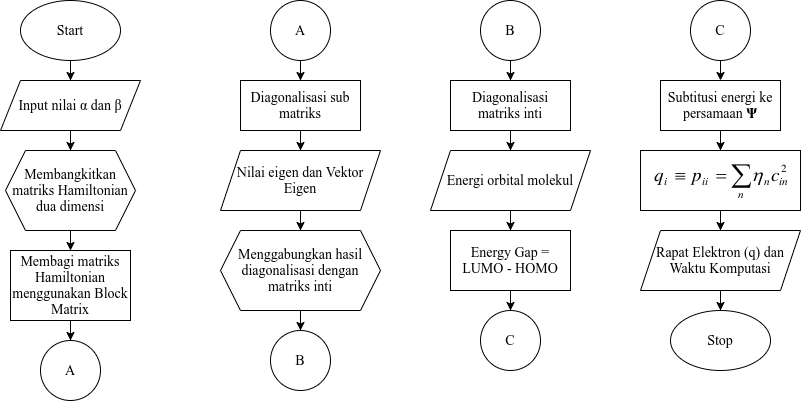

The diagram above was exported from draw.io. Its source (the exported page's mxGraphModel, read from the mxfile embedded in the PNG):
<mxGraphModel dx="868" dy="504" grid="1" gridSize="10" guides="1" tooltips="1" connect="1" arrows="1" fold="1" page="1" pageScale="1" pageWidth="850" pageHeight="1100" math="0" shadow="0">
  <root>
    <mxCell id="0" />
    <mxCell id="1" parent="0" />
    <mxCell id="EYg0PTsTCd8PE3lLHz8--5" value="" style="edgeStyle=orthogonalEdgeStyle;rounded=0;orthogonalLoop=1;jettySize=auto;html=1;entryX=0.5;entryY=0;entryDx=0;entryDy=0;fontFamily=Times New Roman;fontSize=14;" edge="1" parent="1" source="EYg0PTsTCd8PE3lLHz8--2" target="EYg0PTsTCd8PE3lLHz8--3">
      <mxGeometry relative="1" as="geometry" />
    </mxCell>
    <mxCell id="EYg0PTsTCd8PE3lLHz8--2" value="&lt;font style=&quot;font-size: 14px&quot;&gt;Start&lt;/font&gt;" style="ellipse;whiteSpace=wrap;html=1;fontFamily=Times New Roman;fontSize=14;" vertex="1" parent="1">
      <mxGeometry x="50" y="40" width="100" height="60" as="geometry" />
    </mxCell>
    <mxCell id="EYg0PTsTCd8PE3lLHz8--6" style="edgeStyle=orthogonalEdgeStyle;rounded=0;orthogonalLoop=1;jettySize=auto;html=1;fontFamily=Times New Roman;fontSize=14;" edge="1" parent="1" source="EYg0PTsTCd8PE3lLHz8--3">
      <mxGeometry relative="1" as="geometry">
        <mxPoint x="100" y="120" as="targetPoint" />
      </mxGeometry>
    </mxCell>
    <mxCell id="EYg0PTsTCd8PE3lLHz8--7" value="" style="edgeStyle=orthogonalEdgeStyle;rounded=0;orthogonalLoop=1;jettySize=auto;html=1;fontFamily=Times New Roman;fontSize=14;" edge="1" parent="1" source="EYg0PTsTCd8PE3lLHz8--3" target="EYg0PTsTCd8PE3lLHz8--4">
      <mxGeometry relative="1" as="geometry" />
    </mxCell>
    <mxCell id="EYg0PTsTCd8PE3lLHz8--3" value="&lt;font style=&quot;font-size: 14px&quot;&gt;Input nilai&amp;nbsp;&lt;span class=&quot;aCOpRe&quot; style=&quot;font-size: 14px;&quot;&gt;α dan&amp;nbsp;&lt;/span&gt;&lt;span class=&quot;aCOpRe&quot; style=&quot;font-size: 14px;&quot;&gt;β&lt;/span&gt;&lt;/font&gt;" style="shape=parallelogram;perimeter=parallelogramPerimeter;whiteSpace=wrap;html=1;fixedSize=1;fontFamily=Times New Roman;fontSize=14;" vertex="1" parent="1">
      <mxGeometry x="30" y="120" width="140" height="50" as="geometry" />
    </mxCell>
    <mxCell id="EYg0PTsTCd8PE3lLHz8--9" value="" style="edgeStyle=orthogonalEdgeStyle;rounded=0;orthogonalLoop=1;jettySize=auto;html=1;fontFamily=Times New Roman;fontSize=14;" edge="1" parent="1" source="EYg0PTsTCd8PE3lLHz8--4" target="EYg0PTsTCd8PE3lLHz8--8">
      <mxGeometry relative="1" as="geometry" />
    </mxCell>
    <mxCell id="EYg0PTsTCd8PE3lLHz8--4" value="&lt;font style=&quot;font-size: 14px&quot;&gt;Membangkitkan matriks Hamiltonian dua dimensi&lt;/font&gt;" style="shape=hexagon;perimeter=hexagonPerimeter2;whiteSpace=wrap;html=1;fixedSize=1;fontFamily=Times New Roman;fontSize=14;" vertex="1" parent="1">
      <mxGeometry x="35" y="190" width="130" height="80" as="geometry" />
    </mxCell>
    <mxCell id="EYg0PTsTCd8PE3lLHz8--11" value="" style="edgeStyle=orthogonalEdgeStyle;rounded=0;orthogonalLoop=1;jettySize=auto;html=1;fontFamily=Times New Roman;fontSize=14;" edge="1" parent="1" source="EYg0PTsTCd8PE3lLHz8--8" target="EYg0PTsTCd8PE3lLHz8--10">
      <mxGeometry relative="1" as="geometry" />
    </mxCell>
    <mxCell id="EYg0PTsTCd8PE3lLHz8--8" value="&lt;font style=&quot;font-size: 14px&quot;&gt;Membagi matriks Hamiltonian menggunakan Block Matrix&lt;/font&gt;" style="rounded=0;whiteSpace=wrap;html=1;fontFamily=Times New Roman;fontSize=14;" vertex="1" parent="1">
      <mxGeometry x="40" y="290" width="120" height="70" as="geometry" />
    </mxCell>
    <mxCell id="EYg0PTsTCd8PE3lLHz8--10" value="&lt;font style=&quot;font-size: 14px&quot;&gt;A&lt;/font&gt;" style="ellipse;whiteSpace=wrap;html=1;aspect=fixed;fontFamily=Times New Roman;fontSize=14;" vertex="1" parent="1">
      <mxGeometry x="70" y="380" width="60" height="60" as="geometry" />
    </mxCell>
    <mxCell id="EYg0PTsTCd8PE3lLHz8--15" value="" style="edgeStyle=orthogonalEdgeStyle;rounded=0;orthogonalLoop=1;jettySize=auto;html=1;fontFamily=Times New Roman;fontSize=14;" edge="1" parent="1" source="EYg0PTsTCd8PE3lLHz8--12" target="EYg0PTsTCd8PE3lLHz8--14">
      <mxGeometry relative="1" as="geometry" />
    </mxCell>
    <mxCell id="EYg0PTsTCd8PE3lLHz8--12" value="&lt;font style=&quot;font-size: 14px&quot;&gt;A&lt;/font&gt;" style="ellipse;whiteSpace=wrap;html=1;aspect=fixed;fontFamily=Times New Roman;fontSize=14;" vertex="1" parent="1">
      <mxGeometry x="300" y="40" width="60" height="60" as="geometry" />
    </mxCell>
    <mxCell id="EYg0PTsTCd8PE3lLHz8--18" value="" style="edgeStyle=orthogonalEdgeStyle;rounded=0;orthogonalLoop=1;jettySize=auto;html=1;fontFamily=Times New Roman;fontSize=14;" edge="1" parent="1" source="EYg0PTsTCd8PE3lLHz8--14" target="EYg0PTsTCd8PE3lLHz8--17">
      <mxGeometry relative="1" as="geometry" />
    </mxCell>
    <mxCell id="EYg0PTsTCd8PE3lLHz8--14" value="&lt;font style=&quot;font-size: 14px&quot;&gt;Diagonalisasi sub matriks&lt;/font&gt;" style="rounded=0;whiteSpace=wrap;html=1;fontFamily=Times New Roman;fontSize=14;" vertex="1" parent="1">
      <mxGeometry x="270" y="120" width="120" height="50" as="geometry" />
    </mxCell>
    <mxCell id="EYg0PTsTCd8PE3lLHz8--20" value="" style="edgeStyle=orthogonalEdgeStyle;rounded=0;orthogonalLoop=1;jettySize=auto;html=1;fontFamily=Times New Roman;fontSize=14;" edge="1" parent="1" source="EYg0PTsTCd8PE3lLHz8--17" target="EYg0PTsTCd8PE3lLHz8--19">
      <mxGeometry relative="1" as="geometry" />
    </mxCell>
    <mxCell id="EYg0PTsTCd8PE3lLHz8--17" value="Nilai eigen dan Vektor Eigen" style="shape=parallelogram;perimeter=parallelogramPerimeter;whiteSpace=wrap;html=1;fixedSize=1;fontFamily=Times New Roman;fontSize=14;" vertex="1" parent="1">
      <mxGeometry x="250" y="190" width="160" height="60" as="geometry" />
    </mxCell>
    <mxCell id="EYg0PTsTCd8PE3lLHz8--22" value="" style="edgeStyle=orthogonalEdgeStyle;rounded=0;orthogonalLoop=1;jettySize=auto;html=1;fontFamily=Times New Roman;fontSize=14;" edge="1" parent="1" source="EYg0PTsTCd8PE3lLHz8--19" target="EYg0PTsTCd8PE3lLHz8--21">
      <mxGeometry relative="1" as="geometry" />
    </mxCell>
    <mxCell id="EYg0PTsTCd8PE3lLHz8--19" value="Menggabungkan hasil diagonalisasi dengan matriks inti" style="shape=hexagon;perimeter=hexagonPerimeter2;whiteSpace=wrap;html=1;fixedSize=1;fontFamily=Times New Roman;fontSize=14;" vertex="1" parent="1">
      <mxGeometry x="250" y="270" width="160" height="80" as="geometry" />
    </mxCell>
    <mxCell id="EYg0PTsTCd8PE3lLHz8--21" value="&lt;font style=&quot;font-size: 14px&quot;&gt;B&lt;/font&gt;" style="ellipse;whiteSpace=wrap;html=1;aspect=fixed;fontFamily=Times New Roman;fontSize=14;" vertex="1" parent="1">
      <mxGeometry x="300" y="370" width="60" height="60" as="geometry" />
    </mxCell>
    <mxCell id="EYg0PTsTCd8PE3lLHz8--25" value="" style="edgeStyle=orthogonalEdgeStyle;rounded=0;orthogonalLoop=1;jettySize=auto;html=1;fontFamily=Times New Roman;fontSize=14;" edge="1" parent="1" source="EYg0PTsTCd8PE3lLHz8--23" target="EYg0PTsTCd8PE3lLHz8--24">
      <mxGeometry relative="1" as="geometry" />
    </mxCell>
    <mxCell id="EYg0PTsTCd8PE3lLHz8--23" value="&lt;font style=&quot;font-size: 14px&quot;&gt;B&lt;/font&gt;" style="ellipse;whiteSpace=wrap;html=1;aspect=fixed;fontFamily=Times New Roman;fontSize=14;" vertex="1" parent="1">
      <mxGeometry x="510" y="40" width="60" height="60" as="geometry" />
    </mxCell>
    <mxCell id="EYg0PTsTCd8PE3lLHz8--27" value="" style="edgeStyle=orthogonalEdgeStyle;rounded=0;orthogonalLoop=1;jettySize=auto;html=1;fontFamily=Times New Roman;fontSize=14;" edge="1" parent="1" source="EYg0PTsTCd8PE3lLHz8--24" target="EYg0PTsTCd8PE3lLHz8--26">
      <mxGeometry relative="1" as="geometry" />
    </mxCell>
    <mxCell id="EYg0PTsTCd8PE3lLHz8--24" value="&lt;font style=&quot;font-size: 14px&quot;&gt;Diagonalisasi matriks inti&lt;/font&gt;" style="rounded=0;whiteSpace=wrap;html=1;fontFamily=Times New Roman;fontSize=14;" vertex="1" parent="1">
      <mxGeometry x="480" y="120" width="120" height="50" as="geometry" />
    </mxCell>
    <mxCell id="EYg0PTsTCd8PE3lLHz8--29" value="" style="edgeStyle=orthogonalEdgeStyle;rounded=0;orthogonalLoop=1;jettySize=auto;html=1;fontFamily=Times New Roman;fontSize=14;" edge="1" parent="1" source="EYg0PTsTCd8PE3lLHz8--26" target="EYg0PTsTCd8PE3lLHz8--28">
      <mxGeometry relative="1" as="geometry" />
    </mxCell>
    <mxCell id="EYg0PTsTCd8PE3lLHz8--26" value="Energi orbital molekul" style="shape=parallelogram;perimeter=parallelogramPerimeter;whiteSpace=wrap;html=1;fixedSize=1;fontFamily=Times New Roman;fontSize=14;" vertex="1" parent="1">
      <mxGeometry x="460" y="190" width="160" height="60" as="geometry" />
    </mxCell>
    <mxCell id="EYg0PTsTCd8PE3lLHz8--31" value="" style="edgeStyle=orthogonalEdgeStyle;rounded=0;orthogonalLoop=1;jettySize=auto;html=1;fontFamily=Times New Roman;fontSize=14;" edge="1" parent="1" source="EYg0PTsTCd8PE3lLHz8--28" target="EYg0PTsTCd8PE3lLHz8--30">
      <mxGeometry relative="1" as="geometry" />
    </mxCell>
    <mxCell id="EYg0PTsTCd8PE3lLHz8--28" value="Energy Gap = LUMO - HOMO" style="rounded=0;whiteSpace=wrap;html=1;fontFamily=Times New Roman;fontSize=14;" vertex="1" parent="1">
      <mxGeometry x="480" y="270" width="120" height="60" as="geometry" />
    </mxCell>
    <mxCell id="EYg0PTsTCd8PE3lLHz8--30" value="&lt;font style=&quot;font-size: 14px&quot;&gt;C&lt;/font&gt;" style="ellipse;whiteSpace=wrap;html=1;aspect=fixed;fontFamily=Times New Roman;fontSize=14;" vertex="1" parent="1">
      <mxGeometry x="510" y="350" width="60" height="60" as="geometry" />
    </mxCell>
    <mxCell id="EYg0PTsTCd8PE3lLHz8--40" value="" style="edgeStyle=orthogonalEdgeStyle;rounded=0;orthogonalLoop=1;jettySize=auto;html=1;fontFamily=Times New Roman;fontSize=14;" edge="1" parent="1" source="EYg0PTsTCd8PE3lLHz8--33" target="EYg0PTsTCd8PE3lLHz8--39">
      <mxGeometry relative="1" as="geometry" />
    </mxCell>
    <mxCell id="EYg0PTsTCd8PE3lLHz8--33" value="Subtitusi energi ke persamaan&amp;nbsp;&lt;span class=&quot;ILfuVd&quot;&gt;&lt;span class=&quot;hgKElc&quot;&gt;&lt;b&gt;Ψ&lt;/b&gt;&lt;/span&gt;&lt;/span&gt;" style="rounded=0;whiteSpace=wrap;html=1;fontFamily=Times New Roman;fontSize=14;" vertex="1" parent="1">
      <mxGeometry x="690" y="120" width="120" height="50" as="geometry" />
    </mxCell>
    <mxCell id="EYg0PTsTCd8PE3lLHz8--37" value="&lt;font style=&quot;font-size: 14px&quot;&gt;C&lt;/font&gt;" style="ellipse;whiteSpace=wrap;html=1;aspect=fixed;fontFamily=Times New Roman;fontSize=14;" vertex="1" parent="1">
      <mxGeometry x="720" y="40" width="60" height="60" as="geometry" />
    </mxCell>
    <mxCell id="EYg0PTsTCd8PE3lLHz8--38" value="" style="endArrow=classic;html=1;fontFamily=Times New Roman;fontSize=14;exitX=0.5;exitY=1;exitDx=0;exitDy=0;entryX=0.5;entryY=0;entryDx=0;entryDy=0;" edge="1" parent="1" source="EYg0PTsTCd8PE3lLHz8--37" target="EYg0PTsTCd8PE3lLHz8--33">
      <mxGeometry width="50" height="50" relative="1" as="geometry">
        <mxPoint x="630" y="290" as="sourcePoint" />
        <mxPoint x="680" y="240" as="targetPoint" />
      </mxGeometry>
    </mxCell>
    <mxCell id="EYg0PTsTCd8PE3lLHz8--43" value="" style="edgeStyle=orthogonalEdgeStyle;rounded=0;orthogonalLoop=1;jettySize=auto;html=1;fontFamily=Times New Roman;fontSize=14;entryX=0.5;entryY=0;entryDx=0;entryDy=0;" edge="1" parent="1" source="EYg0PTsTCd8PE3lLHz8--39" target="EYg0PTsTCd8PE3lLHz8--41">
      <mxGeometry relative="1" as="geometry" />
    </mxCell>
    <mxCell id="EYg0PTsTCd8PE3lLHz8--39" value="&lt;img src=&quot;data:image/png,(base64 omitted: 3472 chars)&quot; width=&quot;150&quot; height=&quot;51&quot;&gt;" style="rounded=0;whiteSpace=wrap;html=1;fontFamily=Times New Roman;fontSize=14;" vertex="1" parent="1">
      <mxGeometry x="670" y="190" width="160" height="60" as="geometry" />
    </mxCell>
    <mxCell id="EYg0PTsTCd8PE3lLHz8--44" value="" style="edgeStyle=orthogonalEdgeStyle;rounded=0;orthogonalLoop=1;jettySize=auto;html=1;fontFamily=Times New Roman;fontSize=14;" edge="1" parent="1" source="EYg0PTsTCd8PE3lLHz8--41" target="EYg0PTsTCd8PE3lLHz8--42">
      <mxGeometry relative="1" as="geometry" />
    </mxCell>
    <mxCell id="EYg0PTsTCd8PE3lLHz8--41" value="Rapat Elektron (q) dan Waktu Komputasi" style="shape=parallelogram;perimeter=parallelogramPerimeter;whiteSpace=wrap;html=1;fixedSize=1;fontFamily=Times New Roman;fontSize=14;" vertex="1" parent="1">
      <mxGeometry x="670" y="270" width="160" height="60" as="geometry" />
    </mxCell>
    <mxCell id="EYg0PTsTCd8PE3lLHz8--42" value="&lt;font style=&quot;font-size: 14px&quot;&gt;Stop&lt;/font&gt;" style="ellipse;whiteSpace=wrap;html=1;fontFamily=Times New Roman;fontSize=14;" vertex="1" parent="1">
      <mxGeometry x="700" y="350" width="100" height="60" as="geometry" />
    </mxCell>
  </root>
</mxGraphModel>